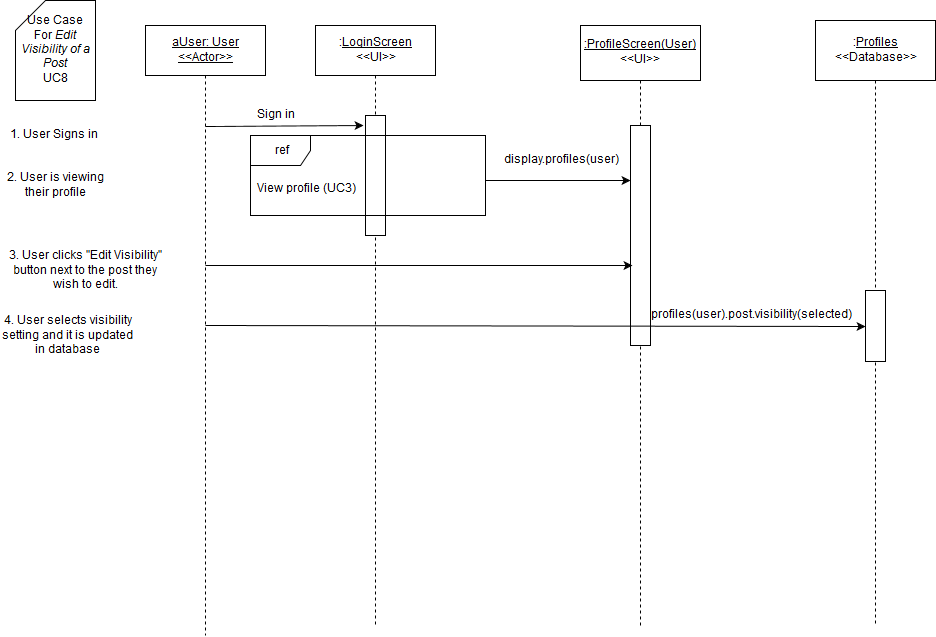

The diagram above was exported from draw.io. Its source (the exported page's mxGraphModel, read from the mxfile embedded in the PNG):
<mxGraphModel dx="1430" dy="750" grid="1" gridSize="10" guides="1" tooltips="1" connect="1" arrows="1" fold="1" page="1" pageScale="1" pageWidth="826" pageHeight="1169" background="#ffffff" math="0" shadow="0">
  <root>
    <mxCell id="0" />
    <mxCell id="1" parent="0" />
    <mxCell id="3" value="" style="endArrow=none;html=1;dashed=1;exitX=0.5;exitY=1;endFill=0;" parent="1" source="7" edge="1">
      <mxGeometry x="380" y="130" width="50" height="50" as="geometry">
        <mxPoint x="150" y="590" as="sourcePoint" />
        <mxPoint x="380" y="680" as="targetPoint" />
      </mxGeometry>
    </mxCell>
    <mxCell id="4" value="" style="whiteSpace=wrap;html=1;" parent="1" vertex="1">
      <mxGeometry x="370" y="170" width="20" height="120" as="geometry" />
    </mxCell>
    <mxCell id="5" value="&lt;u&gt;aUser: User&lt;br&gt;&amp;lt;&amp;lt;Actor&amp;gt;&amp;gt;&lt;br&gt;&lt;/u&gt;" style="whiteSpace=wrap;html=1;" parent="1" vertex="1">
      <mxGeometry x="150" y="80" width="120" height="50" as="geometry" />
    </mxCell>
    <mxCell id="6" value="" style="endArrow=none;html=1;exitX=0.5;exitY=1;endFill=0;dashed=1;" parent="1" source="5" edge="1">
      <mxGeometry x="210" y="130" width="50" height="50" as="geometry">
        <mxPoint x="150" y="190" as="sourcePoint" />
        <mxPoint x="210" y="690" as="targetPoint" />
      </mxGeometry>
    </mxCell>
    <mxCell id="7" value=":&lt;u&gt;LoginScreen&lt;/u&gt;&lt;br&gt;&amp;lt;&amp;lt;UI&amp;gt;&amp;gt;" style="whiteSpace=wrap;html=1;" parent="1" vertex="1">
      <mxGeometry x="320" y="80" width="120" height="50" as="geometry" />
    </mxCell>
    <mxCell id="9" value="Sign in" style="text;html=1;strokeColor=none;fillColor=none;align=center;verticalAlign=middle;whiteSpace=wrap;" parent="1" vertex="1">
      <mxGeometry x="220" y="160" width="120" height="20" as="geometry" />
    </mxCell>
    <mxCell id="10" value="" style="endArrow=classic;html=1;" parent="1" edge="1">
      <mxGeometry x="210" y="181" width="50" height="50" as="geometry">
        <mxPoint x="210" y="181" as="sourcePoint" />
        <mxPoint x="368" y="180" as="targetPoint" />
      </mxGeometry>
    </mxCell>
    <mxCell id="11" value="Use Case &lt;br&gt;For&lt;i&gt; Edit Visibility of a Post&lt;/i&gt;&lt;br&gt;UC8" style="shape=card;whiteSpace=wrap;html=1;" parent="1" vertex="1">
      <mxGeometry x="20" y="55" width="80" height="100" as="geometry" />
    </mxCell>
    <mxCell id="12" value="1. User Signs in" style="text;html=1;strokeColor=none;fillColor=none;align=center;verticalAlign=middle;whiteSpace=wrap;" parent="1" vertex="1">
      <mxGeometry x="10" y="180" width="95" height="20" as="geometry" />
    </mxCell>
    <mxCell id="14" value="" style="endArrow=none;html=1;endFill=0;dashed=1;exitX=0.5;exitY=0;" parent="1" source="18" target="15" edge="1">
      <mxGeometry x="645" y="135" width="50" height="50" as="geometry">
        <mxPoint x="655" y="230" as="sourcePoint" />
        <mxPoint x="-145" y="565" as="targetPoint" />
      </mxGeometry>
    </mxCell>
    <mxCell id="15" value="&lt;u&gt;:ProfileScreen(User)&lt;/u&gt;&lt;br&gt;&amp;lt;&amp;lt;UI&amp;gt;&amp;gt;" style="whiteSpace=wrap;html=1;" parent="1" vertex="1">
      <mxGeometry x="585" y="80" width="120" height="55" as="geometry" />
    </mxCell>
    <mxCell id="16" value="View profile (UC3)" style="text;html=1;resizable=0;points=[];autosize=1;align=left;verticalAlign=top;spacingTop=-4;" parent="1" vertex="1">
      <mxGeometry x="260" y="235" width="110" height="20" as="geometry" />
    </mxCell>
    <mxCell id="17" value="ref" style="shape=umlFrame;whiteSpace=wrap;fillColor=#ffffff;strokeColor=#000000;labelBackgroundColor=none;labelBorderColor=none;html=1;" parent="1" vertex="1">
      <mxGeometry x="255" y="190" width="235" height="80" as="geometry" />
    </mxCell>
    <mxCell id="18" value="" style="whiteSpace=wrap;html=1;" parent="1" vertex="1">
      <mxGeometry x="635" y="180" width="20" height="220" as="geometry" />
    </mxCell>
    <mxCell id="19" value="" style="endArrow=none;html=1;endFill=0;dashed=1;" parent="1" target="18" edge="1">
      <mxGeometry x="645" y="359" width="50" height="50" as="geometry">
        <mxPoint x="645" y="680" as="sourcePoint" />
        <mxPoint x="645" y="135" as="targetPoint" />
      </mxGeometry>
    </mxCell>
    <mxCell id="20" value="display.profiles(user)" style="text;html=1;strokeColor=none;fillColor=none;align=center;verticalAlign=middle;whiteSpace=wrap;" parent="1" vertex="1">
      <mxGeometry x="505" y="210" width="120" height="10" as="geometry" />
    </mxCell>
    <mxCell id="21" value="" style="endArrow=classic;html=1;shadow=0;entryX=0;entryY=0.25;" parent="1" target="18" edge="1">
      <mxGeometry x="385" y="280" width="50" height="50" as="geometry">
        <mxPoint x="490" y="235" as="sourcePoint" />
        <mxPoint x="640" y="283" as="targetPoint" />
      </mxGeometry>
    </mxCell>
    <mxCell id="25" value="2. User is viewing their profile" style="text;html=1;strokeColor=none;fillColor=none;align=center;verticalAlign=middle;whiteSpace=wrap;" parent="1" vertex="1">
      <mxGeometry x="10" y="225" width="100" height="30" as="geometry" />
    </mxCell>
    <mxCell id="28" value="3. User clicks &quot;Edit Visibility&quot; button next to the post they wish to edit." style="text;html=1;strokeColor=none;fillColor=none;align=center;verticalAlign=middle;whiteSpace=wrap;labelBackgroundColor=none;" parent="1" vertex="1">
      <mxGeometry x="10" y="310" width="160" height="30" as="geometry" />
    </mxCell>
    <mxCell id="45" value=":&lt;u&gt;Profiles&lt;/u&gt;&lt;br&gt;&amp;lt;&amp;lt;Database&amp;gt;&amp;gt;" style="whiteSpace=wrap;html=1;" parent="1" vertex="1">
      <mxGeometry x="820" y="75" width="120" height="60" as="geometry" />
    </mxCell>
    <mxCell id="46" value="" style="endArrow=none;html=1;shadow=0;exitX=0.5;exitY=1;endFill=0;dashed=1;" parent="1" source="45" edge="1">
      <mxGeometry x="1084" y="150" width="50" height="50" as="geometry">
        <mxPoint x="1084" y="150" as="sourcePoint" />
        <mxPoint x="880" y="680" as="targetPoint" />
      </mxGeometry>
    </mxCell>
    <mxCell id="48" value="" style="whiteSpace=wrap;html=1;" parent="1" vertex="1">
      <mxGeometry x="870" y="345" width="20" height="71" as="geometry" />
    </mxCell>
    <mxCell id="83" value="4. User selects visibility setting and it is updated in database" style="text;html=1;strokeColor=none;fillColor=none;align=center;verticalAlign=middle;whiteSpace=wrap;" parent="1" vertex="1">
      <mxGeometry x="5" y="370" width="135" height="40" as="geometry" />
    </mxCell>
    <mxCell id="85" value="" style="endArrow=classic;html=1;shadow=0;entryX=0;entryY=0.5;" parent="1" target="48" edge="1">
      <mxGeometry width="50" height="50" relative="1" as="geometry">
        <mxPoint x="210" y="380" as="sourcePoint" />
        <mxPoint x="830" y="384" as="targetPoint" />
      </mxGeometry>
    </mxCell>
    <mxCell id="128" value="profiles(user).post.visibility(selected)" style="text;html=1;strokeColor=none;fillColor=none;align=center;verticalAlign=middle;whiteSpace=wrap;" parent="1" vertex="1">
      <mxGeometry x="670" y="360" width="170" height="20" as="geometry" />
    </mxCell>
    <mxCell id="137" value="" style="endArrow=classic;html=1;shadow=0;entryX=0.1;entryY=0.636;entryPerimeter=0;" parent="1" target="18" edge="1">
      <mxGeometry width="50" height="50" relative="1" as="geometry">
        <mxPoint x="210" y="320" as="sourcePoint" />
        <mxPoint x="60" y="780" as="targetPoint" />
      </mxGeometry>
    </mxCell>
  </root>
</mxGraphModel>